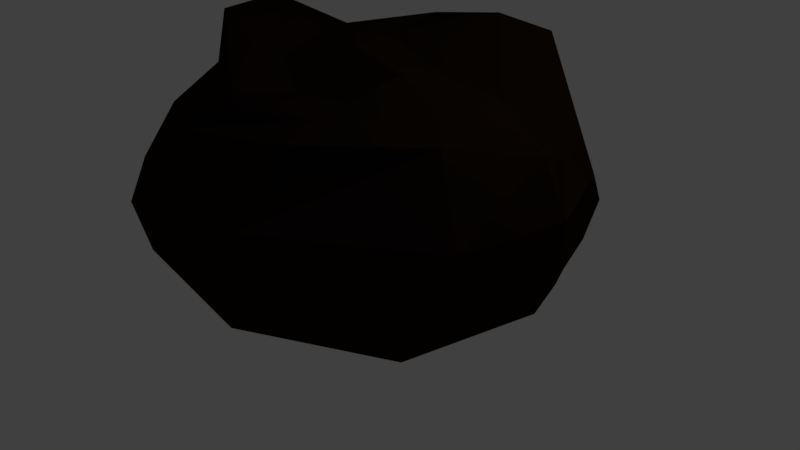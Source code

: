 # Source: rock1.blend  (saved by Blender 2.78.0; exported with 4.5.12 LTS)
import bpy
from mathutils import Matrix  # noqa: F401  (used for matrix-valued properties, if any)

bpy.ops.wm.read_factory_settings(use_empty=True)
scene = bpy.context.scene
scene.name = 'Scene'

# ---- collections
col_collection_1 = bpy.data.collections.new('Collection 1'); scene.collection.children.link(col_collection_1)

# ---- materials (node trees are filled in below, after node groups)
mat_rock_sruface = bpy.data.materials.new('Rock_Sruface')
mat_rock_sruface.alpha_threshold = 0.0
mat_rock_sruface.use_transparent_shadow = False
mat_rock_sruface.diffuse_color = (0.01341, 0.006997, 0.002852, 1.0)
mat_rock_sruface.specular_color = (1.0, 0.9259, 0.06659)
mat_rock_sruface.roughness = 0.5

# ---- material node trees

# ---- world
world_world = bpy.data.worlds.new('World'); scene.world = world_world
world_world.color = (0.05088, 0.05088, 0.05088)
world_world.use_sun_shadow = False
world_world.sun_shadow_jitter_overblur = 0.0
world_world.cycles.sampling_method = 'MANUAL'

# ---- cameras
cam_topshape = bpy.data.cameras.new('topShape')
cam_topshape.clip_end = 1e+04
cam_topshape.lens = 35.0
cam_topshape.sensor_width = 36.0
cam_topshape.sensor_height = 24.0
cam_topshape.dof.focus_distance = 0.0
cam_topshape.dof.aperture_fstop = 5.6
cam_topshape.dof.aperture_blades = 6
cam_sideshape = bpy.data.cameras.new('sideShape')
cam_sideshape.clip_end = 1e+04
cam_sideshape.lens = 35.0
cam_sideshape.sensor_width = 36.0
cam_sideshape.sensor_height = 24.0
cam_sideshape.dof.focus_distance = 0.0
cam_sideshape.dof.aperture_fstop = 5.6
cam_sideshape.dof.aperture_blades = 6
cam_perspshape = bpy.data.cameras.new('perspShape')
cam_perspshape.clip_end = 1e+04
cam_perspshape.lens = 35.0
cam_perspshape.sensor_width = 36.0
cam_perspshape.sensor_height = 24.0
cam_perspshape.dof.focus_distance = 0.0
cam_perspshape.dof.aperture_fstop = 5.6
cam_perspshape.dof.aperture_blades = 6
cam_frontshape = bpy.data.cameras.new('frontShape')
cam_frontshape.clip_end = 1e+04
cam_frontshape.lens = 35.0
cam_frontshape.sensor_width = 36.0
cam_frontshape.sensor_height = 24.0
cam_frontshape.dof.focus_distance = 0.0
cam_frontshape.dof.aperture_fstop = 5.6
cam_frontshape.dof.aperture_blades = 6
cam_camera = bpy.data.cameras.new('Camera')
cam_camera.clip_end = 100.0
cam_camera.lens = 35.0
cam_camera.sensor_width = 32.0
cam_camera.sensor_height = 18.0
cam_camera.ortho_scale = 7.314
cam_camera.dof.focus_distance = 0.0
cam_camera.dof.aperture_fstop = 128.0

# ---- lights
light_lamp = bpy.data.lights.new('Lamp', 'POINT')
light_lamp.transmission_factor = 0.0
light_lamp.cutoff_distance = 30.0
light_lamp.energy = 100.0
light_lamp.shadow_buffer_clip_start = 1.001
light_lamp.shadow_soft_size = 0.1
light_lamp.shadow_maximum_resolution = 0.006
light_lamp.use_absolute_resolution = True

# ---- meshes
me_psphereshape1 = bpy.data.meshes.new('pSphereShape1')
me_psphereshape1.from_pydata([(0.6992, 0.508, 0.06592), (0.2671, 0.8219, 0.07707), (-0.2671, 0.8219, 0.08858), (-0.6992, 0.508, 0.08968), (-0.8642, -5.151e-08, 0.08968), (-0.6992, -0.508, 0.1006), (-0.2671, -0.8219, 0.1207), (0.271, -0.825, 0.127), (0.7027, -0.5112, 0.1061), (0.8647, -0.0005415, 0.07764), (1.33, 0.9662, 0.02795), (0.508, 1.563, 0.05833), (-0.5041, 1.556, 0.07531), (-1.33, 0.9662, 0.07531), (-1.644, -9.798e-08, 0.07531), (-1.33, -0.9662, 0.09056), (-0.5056, -1.565, 0.1279), (0.5309, -1.581, 0.1361), (1.35, -0.9844, 0.0952), (1.648, -0.004844, 0.04044), (1.83, 1.33, 0.1164), (0.6992, 2.152, 0.1646), (-0.6609, 2.077, 0.183), (-1.83, 1.33, 0.183), (-2.263, -1.349e-07, 0.183), (-1.83, -1.33, 0.2017), (-0.6943, -2.156, 0.2526), (0.7509, -2.194, 0.2545), (1.882, -1.375, 0.1562), (2.273, -0.01275, 0.1243), (2.152, 1.563, 0.468), (0.8219, 2.53, 0.5455), (-0.716, 2.319, 0.5781), (-2.124, 1.553, 0.5781), (-2.446, -1.585e-07, 0.5781), (-2.152, -1.563, 0.613), (-0.8057, -2.542, 0.6741), (1.049, -2.73, 0.5904), (2.44, -1.74, 0.4136), (2.787, -0.1516, 0.437), (2.285, 1.619, 1.022), (0.8645, 2.659, 1.168), (-0.6893, 2.266, 1.251), (-2.065, 1.566, 1.238), (-2.367, -1.667e-07, 1.238), (-1.975, -1.644, 1.281), (-0.7945, -2.72, 1.339), (1.426, -3.054, 1.217), (2.934, -1.9, 1.076), (3.156, -0.3483, 1.03), (2.307, 1.419, 1.407), (0.85, 2.606, 1.908), (-0.6262, 2.055, 1.894), (-1.965, 1.43, 1.94), (-2.281, -0.005796, 2.007), (-1.968, -1.436, 1.897), (-0.5269, -2.616, 1.921), (1.731, -3.034, 1.998), (3.219, -1.849, 1.917), (3.289, -0.4539, 1.798), (2.167, 1.01, 1.723), (0.8367, 2.374, 2.633), (-0.6192, 1.889, 2.356), (-1.885, 1.272, 2.319), (-2.044, 0.243, 2.648), (-1.453, -1.069, 2.434), (-0.1588, -2.342, 2.253), (1.818, -2.614, 2.708), (2.78, -1.614, 2.676), (3.088, -0.5991, 2.416), (1.769, 0.4427, 2.243), (0.6899, 1.514, 2.971), (-0.4208, 1.576, 2.784), (-1.483, 0.9676, 2.56), (-1.66, -0.002035, 3.065), (-1.231, -1.06, 3.103), (0.1676, -1.924, 2.604), (1.581, -2.029, 2.706), (2.307, -1.154, 2.825), (2.509, -0.6233, 2.848), (1.117, -0.1371, 2.464), (0.2579, 0.4942, 2.597), (-0.2944, 0.7094, 2.713), (-0.5956, 0.3796, 2.764), (-0.6667, -0.2212, 2.746), (-0.338, -0.8946, 2.692), (0.4148, -1.331, 2.542), (1.154, -1.269, 2.613), (1.549, -0.8938, 2.893), (1.58, -0.4638, 2.812), (0.0, 0.0, -0.005034), (0.3937, -0.4917, 2.873)], [], [(0, 1, 11, 10), (1, 2, 12, 11), (2, 3, 13, 12), (3, 4, 14, 13), (4, 5, 15, 14), (5, 6, 16, 15), (6, 7, 17, 16), (7, 8, 18, 17), (8, 9, 19, 18), (9, 0, 10, 19), (10, 11, 21, 20), (11, 12, 22, 21), (12, 13, 23, 22), (13, 14, 24, 23), (14, 15, 25, 24), (15, 16, 26, 25), (16, 17, 27, 26), (17, 18, 28, 27), (18, 19, 29, 28), (19, 10, 20, 29), (20, 21, 31, 30), (21, 22, 32, 31), (22, 23, 33, 32), (23, 24, 34, 33), (24, 25, 35, 34), (25, 26, 36, 35), (26, 27, 37, 36), (27, 28, 38, 37), (28, 29, 39, 38), (29, 20, 30, 39), (30, 31, 41, 40), (31, 32, 42, 41), (32, 33, 43, 42), (33, 34, 44, 43), (34, 35, 45, 44), (35, 36, 46, 45), (36, 37, 47, 46), (37, 38, 48, 47), (38, 39, 49, 48), (39, 30, 40, 49), (40, 41, 51, 50), (41, 42, 52, 51), (42, 43, 53, 52), (43, 44, 54, 53), (44, 45, 55, 54), (45, 46, 56, 55), (46, 47, 57, 56), (47, 48, 58, 57), (48, 49, 59, 58), (49, 40, 50, 59), (50, 51, 61, 60), (51, 52, 62, 61), (52, 53, 63, 62), (53, 54, 64, 63), (54, 55, 65, 64), (55, 56, 66, 65), (56, 57, 67, 66), (57, 58, 68, 67), (58, 59, 69, 68), (59, 50, 60, 69), (60, 61, 71, 70), (61, 62, 72, 71), (62, 63, 73, 72), (63, 64, 74, 73), (64, 65, 75, 74), (65, 66, 76, 75), (66, 67, 77, 76), (67, 68, 78, 77), (68, 69, 79, 78), (69, 60, 70, 79), (70, 71, 81, 80), (71, 72, 82, 81), (72, 73, 83, 82), (73, 74, 84, 83), (74, 75, 85, 84), (75, 76, 86, 85), (76, 77, 87, 86), (77, 78, 88, 87), (78, 79, 89, 88), (79, 70, 80, 89), (1, 0, 90), (2, 1, 90), (3, 2, 90), (4, 3, 90), (5, 4, 90), (6, 5, 90), (7, 6, 90), (8, 7, 90), (9, 8, 90), (0, 9, 90), (80, 81, 91), (81, 82, 91), (82, 83, 91), (83, 84, 91), (84, 85, 91), (85, 86, 91), (86, 87, 91), (87, 88, 91), (88, 89, 91), (89, 80, 91)])
_uv = me_psphereshape1.uv_layers.new(name='UVMap')
_uv.uv.foreach_set('vector', [0.5246, 0.2341, 0.5626, 0.2148, 0.5843, 0.2608, 0.5113, 0.2971, 0.5626, 0.2148, 0.5912, 0.1758, 0.6377, 0.1864, 0.5843, 0.2608, 0.5912, 0.1758, 0.5989, 0.1317, 0.6528, 0.1024, 0.6377, 0.1864, 0.5989, 0.1317, 0.5834, 0.09979, 0.6233, 0.04168, 0.6528, 0.1024, 0.5834, 0.09979, 0.5512, 0.09263, 0.5618, 0.02785, 0.6233, 0.04168, 0.5512, 0.09263, 0.5148, 0.1131, 0.4923, 0.06683, 0.5618, 0.02785, 0.5148, 0.1131, 0.4869, 0.1529, 0.4379, 0.1431, 0.4923, 0.06683, 0.5543, 0.5888, 0.5462, 0.5539, 0.5979, 0.504, 0.6134, 0.5702, 0.5462, 0.5539, 0.516, 0.5393, 0.5396, 0.4768, 0.5979, 0.504, 0.516, 0.5393, 0.4763, 0.5508, 0.4642, 0.4995, 0.5396, 0.4768, 0.5113, 0.2971, 0.5843, 0.2608, 0.608, 0.3018, 0.5072, 0.3515, 0.5843, 0.2608, 0.6377, 0.1864, 0.6764, 0.1991, 0.608, 0.3018, 0.6377, 0.1864, 0.6528, 0.1024, 0.702, 0.08364, 0.6764, 0.1991, 0.6528, 0.1024, 0.6233, 0.04168, 0.6614, 0.0, 0.702, 0.08364, 0.4354, 0.7334, 0.5105, 0.7112, 0.5241, 0.7559, 0.4208, 0.7866, 0.5105, 0.7112, 0.5786, 0.65, 0.618, 0.6715, 0.5241, 0.7559, 0.5786, 0.65, 0.6134, 0.5702, 0.667, 0.5597, 0.618, 0.6715, 0.6134, 0.5702, 0.5979, 0.504, 0.644, 0.4662, 0.667, 0.5597, 0.5979, 0.504, 0.5396, 0.4768, 0.5644, 0.4325, 0.644, 0.4662, 0.4493, 0.2833, 0.5113, 0.2971, 0.5072, 0.3515, 0.4208, 0.3323, 0.5072, 0.3515, 0.608, 0.3018, 0.64, 0.3397, 0.5205, 0.3975, 0.608, 0.3018, 0.6764, 0.1991, 0.7121, 0.2192, 0.64, 0.3397, 0.6764, 0.1991, 0.702, 0.08364, 0.7492, 0.08537, 0.7121, 0.2192, 1.0, 0.09469, 1.0, 0.2179, 0.968, 0.2171, 0.9706, 0.07399, 0.4208, 0.7866, 0.5241, 0.7559, 0.5495, 0.8011, 0.4344, 0.82, 0.5241, 0.7559, 0.618, 0.6715, 0.6609, 0.7012, 0.5495, 0.8011, 0.618, 0.6715, 0.667, 0.5597, 0.7288, 0.5538, 0.6609, 0.7012, 0.667, 0.5597, 0.644, 0.4662, 0.6989, 0.4361, 0.7288, 0.5538, 0.2273, 0.7389, 0.2458, 0.6164, 0.289, 0.6328, 0.2664, 0.7759, 0.2458, 0.6164, 0.2361, 0.4917, 0.2774, 0.4733, 0.289, 0.6328, 0.5205, 0.3975, 0.64, 0.3397, 0.6774, 0.3711, 0.546, 0.4302, 0.64, 0.3397, 0.7121, 0.2192, 0.7443, 0.2442, 0.6774, 0.3711, 0.7121, 0.2192, 0.7492, 0.08537, 0.7823, 0.1148, 0.7443, 0.2442, 0.9706, 0.07399, 0.968, 0.2171, 0.9091, 0.2141, 0.912, 0.06987, 0.968, 0.2171, 0.9537, 0.3583, 0.8924, 0.3622, 0.9091, 0.2141, 0.5495, 0.8011, 0.6609, 0.7012, 0.7058, 0.7329, 0.5934, 0.82, 0.6609, 0.7012, 0.7288, 0.5538, 0.7934, 0.5555, 0.7058, 0.7329, 0.7288, 0.5538, 0.6989, 0.4361, 0.758, 0.4302, 0.7934, 0.5555, 0.2664, 0.7759, 0.289, 0.6328, 0.3494, 0.6547, 0.337, 0.7954, 0.289, 0.6328, 0.2774, 0.4733, 0.3273, 0.4708, 0.3494, 0.6547, 0.4208, 0.3272, 0.3551, 0.4708, 0.3141, 0.4663, 0.3958, 0.3096, 0.6774, 0.3711, 0.7443, 0.2442, 0.7657, 0.2646, 0.7155, 0.3956, 0.8948, 0.0, 0.912, 0.06987, 0.8486, 0.07901, 0.8366, 0.01636, 0.912, 0.06987, 0.9091, 0.2141, 0.8406, 0.2111, 0.8486, 0.07901, 0.9091, 0.2141, 0.8924, 0.3622, 0.8392, 0.3407, 0.8406, 0.2111, 0.03265, 0.9194, 0.0, 0.7824, 0.04902, 0.7622, 0.08412, 0.9248, 0.0, 0.7824, 0.02147, 0.583, 0.07909, 0.5563, 0.04902, 0.7622, 0.2881, 0.8935, 0.337, 0.7954, 0.4157, 0.7951, 0.3624, 0.8959, 0.337, 0.7954, 0.3494, 0.6547, 0.4157, 0.6677, 0.4157, 0.7951, 0.3494, 0.6547, 0.3273, 0.4708, 0.3582, 0.4906, 0.4157, 0.6677, 0.3958, 0.3096, 0.3141, 0.4663, 0.2681, 0.4471, 0.3572, 0.2818, 0.7155, 0.3956, 0.7657, 0.2646, 0.7823, 0.2759, 0.7442, 0.4127, 0.8366, 0.01636, 0.8486, 0.07901, 0.8135, 0.0915, 0.7953, 0.02961, 0.8486, 0.07901, 0.8406, 0.2111, 0.7823, 0.1848, 0.8135, 0.0915, 0.1669, 1.0, 0.08412, 0.9248, 0.1508, 0.8926, 0.2273, 0.9872, 0.08412, 0.9248, 0.04902, 0.7622, 0.09404, 0.7397, 0.1508, 0.8926, 0.04902, 0.7622, 0.07909, 0.5563, 0.1505, 0.5619, 0.09404, 0.7397, 0.07909, 0.5563, 0.1749, 0.4708, 0.2273, 0.5147, 0.1505, 0.5619, 0.323, 0.004975, 0.3786, 0.1158, 0.3289, 0.1117, 0.2629, 0.04153, 0.3786, 0.1158, 0.3958, 0.3096, 0.3572, 0.2818, 0.3289, 0.1117, 0.3572, 0.2818, 0.2681, 0.4471, 0.2135, 0.3828, 0.2863, 0.2515, 0.2681, 0.4471, 0.173, 0.4684, 0.1536, 0.4342, 0.2135, 0.3828, 0.173, 0.4684, 0.07349, 0.4708, 0.07711, 0.429, 0.1536, 0.4342, 0.07349, 0.4708, 0.01308, 0.3932, 0.008284, 0.3568, 0.07711, 0.429, 0.8548, 0.8158, 0.8548, 0.9339, 0.7934, 0.927, 0.811, 0.8331, 0.1508, 0.8926, 0.09404, 0.7397, 0.1478, 0.7256, 0.1989, 0.8728, 0.09404, 0.7397, 0.1505, 0.5619, 0.179, 0.602, 0.1478, 0.7256, 0.1671, 0.0, 0.2629, 0.04153, 0.2395, 0.0985, 0.1707, 0.0575, 0.2629, 0.04153, 0.3289, 0.1117, 0.2684, 0.1333, 0.2395, 0.0985, 0.3289, 0.1117, 0.3572, 0.2818, 0.2863, 0.2515, 0.2684, 0.1333, 0.2863, 0.2515, 0.2135, 0.3828, 0.1722, 0.3181, 0.2142, 0.2312, 0.8796, 0.7135, 0.8796, 0.8158, 0.8178, 0.7953, 0.7934, 0.747, 0.1536, 0.4342, 0.07711, 0.429, 0.1049, 0.344, 0.1375, 0.3584, 0.07711, 0.429, 0.008284, 0.3568, 0.08184, 0.2981, 0.1049, 0.344, 0.008284, 0.3568, 0.0, 0.2528, 0.08421, 0.2296, 0.08184, 0.2981, 0.0, 0.2528, 0.08823, 0.1249, 0.1264, 0.1629, 0.08421, 0.2296, 0.08823, 0.1249, 0.1707, 0.0575, 0.1725, 0.1372, 0.1264, 0.1629, 0.8686, 0.6845, 0.7935, 0.7135, 0.7934, 0.6404, 0.8423, 0.6211, 0.2395, 0.0985, 0.2684, 0.1333, 0.2155, 0.1849, 0.1955, 0.1511, 0.2684, 0.1333, 0.2863, 0.2515, 0.2142, 0.2312, 0.2155, 0.1849, 0.5626, 0.2148, 0.5246, 0.2341, 0.5331, 0.1601, 0.5912, 0.1758, 0.5626, 0.2148, 0.5331, 0.1601, 0.5989, 0.1317, 0.5912, 0.1758, 0.5331, 0.1601, 0.5834, 0.09979, 0.5989, 0.1317, 0.5331, 0.1601, 0.5007, 0.6622, 0.4611, 0.6738, 0.4842, 0.6022, 0.5365, 0.6302, 0.5007, 0.6622, 0.4842, 0.6022, 0.5543, 0.5888, 0.5365, 0.6302, 0.4842, 0.6022, 0.5462, 0.5539, 0.5543, 0.5888, 0.4842, 0.6022, 0.516, 0.5393, 0.5462, 0.5539, 0.4842, 0.6022, 0.5246, 0.2341, 0.4924, 0.227, 0.5331, 0.1601, 0.2142, 0.2312, 0.1722, 0.3181, 0.1349, 0.2319, 0.1722, 0.3181, 0.1375, 0.3584, 0.1349, 0.2319, 0.1375, 0.3584, 0.1049, 0.344, 0.1349, 0.2319, 0.1049, 0.344, 0.08184, 0.2981, 0.1349, 0.2319, 0.8198, 0.4302, 0.8532, 0.4823, 0.8006, 0.5289, 0.8532, 0.4823, 0.8686, 0.5614, 0.8006, 0.5289, 0.8686, 0.5614, 0.8423, 0.6211, 0.8006, 0.5289, 0.8423, 0.6211, 0.7934, 0.6404, 0.8006, 0.5289, 0.1955, 0.1511, 0.2155, 0.1849, 0.1349, 0.2319, 0.2155, 0.1849, 0.2142, 0.2312, 0.1349, 0.2319])
me_psphereshape1.materials.append(mat_rock_sruface)
me_psphereshape1.use_remesh_preserve_volume = False
me_psphereshape1.use_remesh_preserve_attributes = False
me_psphereshape1.use_mirror_vertex_groups = False
me_psphereshape1.update()

# ---- objects
ob_top = bpy.data.objects.new('top', cam_topshape)
ob_side = bpy.data.objects.new('side', cam_sideshape)
ob_persp = bpy.data.objects.new('persp', cam_perspshape)
ob_psphere1 = bpy.data.objects.new('pSphere1', me_psphereshape1)
ob_front = bpy.data.objects.new('front', cam_frontshape)
ob_lamp = bpy.data.objects.new('Lamp', light_lamp)
ob_camera = bpy.data.objects.new('Camera', cam_camera)

# ---- transforms, parenting, visibility, modifiers, constraints
ob_top.location = (0.0, 0.0, 1000.0)
ob_top.lineart.crease_threshold = 0.0
ob_side.location = (1000.0, 0.0, 0.0)
ob_side.rotation_euler = (1.571, 2.98e-08, 1.571)
ob_side.lineart.crease_threshold = 0.0
ob_persp.location = (19.68, 30.31, 20.14)
ob_persp.rotation_euler = (1.062, -1.52e-07, 2.566)
ob_persp.lineart.crease_threshold = 0.0
ob_psphere1.location = (0.0, 0.0, 0.0)
ob_psphere1.lineart.crease_threshold = 0.0
ob_front.location = (0.0, -1000.0, 0.0)
ob_front.rotation_euler = (1.571, -0.0, 0.0)
ob_front.lineart.crease_threshold = 0.0
ob_lamp.location = (4.076, 1.005, 5.904)
ob_lamp.rotation_euler = (0.6503, 0.05522, 1.866)
ob_lamp.lock_rotations_4d = False
ob_lamp.empty_display_type = 'ARROWS'
ob_lamp.color = (0.0, 0.0, 0.0, 0.0)
ob_lamp.lineart.crease_threshold = 0.0
ob_camera.location = (7.481, -6.508, 5.344)
ob_camera.rotation_euler = (1.109, 0.0, 0.8149)
ob_camera.lock_rotations_4d = False
ob_camera.empty_display_type = 'ARROWS'
ob_camera.color = (0.0, 0.0, 0.0, 0.0)
ob_camera.display_type = 'WIRE'
ob_camera.lineart.crease_threshold = 0.0

# ---- collection membership
col_collection_1.objects.link(ob_top)
col_collection_1.objects.link(ob_side)
col_collection_1.objects.link(ob_persp)
col_collection_1.objects.link(ob_psphere1)
col_collection_1.objects.link(ob_front)
col_collection_1.objects.link(ob_lamp)
col_collection_1.objects.link(ob_camera)

# ---- scene / render settings (as saved in the file)
scene.camera = ob_camera
scene.frame_start = 1; scene.frame_end = 250; scene.frame_set(1)
scene.render.engine = 'BLENDER_EEVEE_NEXT'
scene.render.resolution_percentage = 50
scene.render.dither_intensity = 0.0
scene.cycles.use_denoising = False
scene.cycles.samples = 128
scene.cycles.sampling_pattern = 'TABULATED_SOBOL'
scene.cycles.light_sampling_threshold = 0.0
scene.cycles.use_adaptive_sampling = False
scene.cycles.use_light_tree = False
scene.cycles.blur_glossy = 0.0
scene.cycles.sample_clamp_indirect = 0.0
scene.view_settings.view_transform = 'Standard'
bpy.context.view_layer.update()
